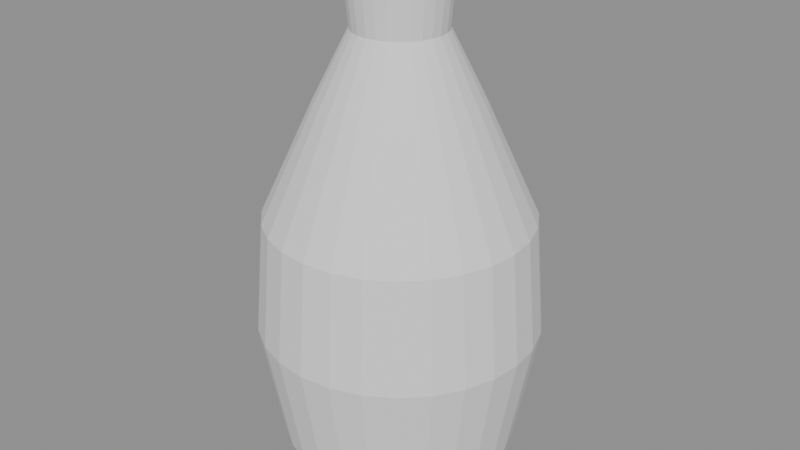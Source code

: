 # Source: vase_bottle.blend  (saved by Blender 5.3.31; exported with 4.5.12 LTS)
import bpy
from mathutils import Matrix  # noqa: F401  (used for matrix-valued properties, if any)

bpy.ops.wm.read_factory_settings(use_empty=True)
scene = bpy.context.scene
scene.name = 'Scene'

# ---- meshes
me_vase_bottle = bpy.data.meshes.new('vase_bottle')
me_vase_bottle.from_pydata([(0.0, 0.0, 0.0), (0.0, 0.0, 0.0), (0.0, 0.0, 0.0), (0.0, 0.0, 0.0), (0.0, 0.0, 0.0), (0.0, 0.0, 0.0), (0.0, 0.0, 0.0), (0.0, 0.0, 0.0), (0.0, 0.0, 0.0), (0.0, 0.0, 0.0), (0.0, 0.0, 0.0), (0.0, 0.0, 0.0), (0.0, 0.0, 0.0), (0.0, 0.0, 0.0), (0.0, 0.0, 0.0), (0.0, 0.0, 0.0), (0.0, 0.0, 0.0), (0.0, 0.0, 0.0), (0.0, 0.0, 0.0), (0.0, 0.0, 0.0), (0.0, 0.0, 0.0), (0.0, 0.0, 0.0), (0.0, 0.0, 0.0), (0.0, 0.0, 0.0), (0.0, 0.0, 0.0), (0.0, 0.0, 0.0), (0.0, 0.0, 0.0), (0.0, 0.0, 0.0), (0.04, 0.0, 0.0), (0.039, 0.008901, 0.0), (0.03604, 0.01736, 0.0), (0.03127, 0.02494, 0.0), (0.02494, 0.03127, 0.0), (0.01736, 0.03604, 0.0), (0.008901, 0.039, 0.0), (2.449e-18, 0.04, 0.0), (-0.008901, 0.039, 0.0), (-0.01736, 0.03604, 0.0), (-0.02494, 0.03127, 0.0), (-0.03127, 0.02494, 0.0), (-0.03604, 0.01736, 0.0), (-0.039, 0.008901, 0.0), (-0.04, 4.899e-18, 0.0), (-0.039, -0.008901, 0.0), (-0.03604, -0.01736, 0.0), (-0.03127, -0.02494, 0.0), (-0.02494, -0.03127, 0.0), (-0.01736, -0.03604, 0.0), (-0.008901, -0.039, 0.0), (-7.348e-18, -0.04, 0.0), (0.008901, -0.039, 0.0), (0.01736, -0.03604, 0.0), (0.02494, -0.03127, 0.0), (0.03127, -0.02494, 0.0), (0.03604, -0.01736, 0.0), (0.039, -0.008901, 0.0), (0.052, 0.0, 0.015), (0.0507, 0.01157, 0.015), (0.04685, 0.02256, 0.015), (0.04066, 0.03242, 0.015), (0.03242, 0.04066, 0.015), (0.02256, 0.04685, 0.015), (0.01157, 0.0507, 0.015), (3.184e-18, 0.052, 0.015), (-0.01157, 0.0507, 0.015), (-0.02256, 0.04685, 0.015), (-0.03242, 0.04066, 0.015), (-0.04066, 0.03242, 0.015), (-0.04685, 0.02256, 0.015), (-0.0507, 0.01157, 0.015), (-0.052, 6.368e-18, 0.015), (-0.0507, -0.01157, 0.015), (-0.04685, -0.02256, 0.015), (-0.04066, -0.03242, 0.015), (-0.03242, -0.04066, 0.015), (-0.02256, -0.04685, 0.015), (-0.01157, -0.0507, 0.015), (-9.552e-18, -0.052, 0.015), (0.01157, -0.0507, 0.015), (0.02256, -0.04685, 0.015), (0.03242, -0.04066, 0.015), (0.04066, -0.03242, 0.015), (0.04685, -0.02256, 0.015), (0.0507, -0.01157, 0.015), (0.062, 0.0, 0.07), (0.06045, 0.0138, 0.07), (0.05586, 0.0269, 0.07), (0.04847, 0.03866, 0.07), (0.03866, 0.04847, 0.07), (0.0269, 0.05586, 0.07), (0.0138, 0.06045, 0.07), (3.796e-18, 0.062, 0.07), (-0.0138, 0.06045, 0.07), (-0.0269, 0.05586, 0.07), (-0.03866, 0.04847, 0.07), (-0.04847, 0.03866, 0.07), (-0.05586, 0.0269, 0.07), (-0.06045, 0.0138, 0.07), (-0.062, 7.593e-18, 0.07), (-0.06045, -0.0138, 0.07), (-0.05586, -0.0269, 0.07), (-0.04847, -0.03866, 0.07), (-0.03866, -0.04847, 0.07), (-0.0269, -0.05586, 0.07), (-0.0138, -0.06045, 0.07), (-1.139e-17, -0.062, 0.07), (0.0138, -0.06045, 0.07), (0.0269, -0.05586, 0.07), (0.03866, -0.04847, 0.07), (0.04847, -0.03866, 0.07), (0.05586, -0.0269, 0.07), (0.06045, -0.0138, 0.07), (0.058, 0.0, 0.12), (0.05655, 0.01291, 0.12), (0.05226, 0.02517, 0.12), (0.04535, 0.03616, 0.12), (0.03616, 0.04535, 0.12), (0.02517, 0.05226, 0.12), (0.01291, 0.05655, 0.12), (3.551e-18, 0.058, 0.12), (-0.01291, 0.05655, 0.12), (-0.02517, 0.05226, 0.12), (-0.03616, 0.04535, 0.12), (-0.04535, 0.03616, 0.12), (-0.05226, 0.02517, 0.12), (-0.05655, 0.01291, 0.12), (-0.058, 7.103e-18, 0.12), (-0.05655, -0.01291, 0.12), (-0.05226, -0.02517, 0.12), (-0.04535, -0.03616, 0.12), (-0.03616, -0.04535, 0.12), (-0.02517, -0.05226, 0.12), (-0.01291, -0.05655, 0.12), (-1.065e-17, -0.058, 0.12), (0.01291, -0.05655, 0.12), (0.02517, -0.05226, 0.12), (0.03616, -0.04535, 0.12), (0.04535, -0.03616, 0.12), (0.05226, -0.02517, 0.12), (0.05655, -0.01291, 0.12), (0.035, 0.0, 0.17), (0.03412, 0.007788, 0.17), (0.03153, 0.01519, 0.17), (0.02736, 0.02182, 0.17), (0.02182, 0.02736, 0.17), (0.01519, 0.03153, 0.17), (0.007788, 0.03412, 0.17), (2.143e-18, 0.035, 0.17), (-0.007788, 0.03412, 0.17), (-0.01519, 0.03153, 0.17), (-0.02182, 0.02736, 0.17), (-0.02736, 0.02182, 0.17), (-0.03153, 0.01519, 0.17), (-0.03412, 0.007788, 0.17), (-0.035, 4.286e-18, 0.17), (-0.03412, -0.007788, 0.17), (-0.03153, -0.01519, 0.17), (-0.02736, -0.02182, 0.17), (-0.02182, -0.02736, 0.17), (-0.01519, -0.03153, 0.17), (-0.007788, -0.03412, 0.17), (-6.429e-18, -0.035, 0.17), (0.007788, -0.03412, 0.17), (0.01519, -0.03153, 0.17), (0.02182, -0.02736, 0.17), (0.02736, -0.02182, 0.17), (0.03153, -0.01519, 0.17), (0.03412, -0.007788, 0.17), (0.02, 0.0, 0.2), (0.0195, 0.00445, 0.2), (0.01802, 0.008678, 0.2), (0.01564, 0.01247, 0.2), (0.01247, 0.01564, 0.2), (0.008678, 0.01802, 0.2), (0.00445, 0.0195, 0.2), (1.225e-18, 0.02, 0.2), (-0.00445, 0.0195, 0.2), (-0.008678, 0.01802, 0.2), (-0.01247, 0.01564, 0.2), (-0.01564, 0.01247, 0.2), (-0.01802, 0.008678, 0.2), (-0.0195, 0.00445, 0.2), (-0.02, 2.449e-18, 0.2), (-0.0195, -0.00445, 0.2), (-0.01802, -0.008678, 0.2), (-0.01564, -0.01247, 0.2), (-0.01247, -0.01564, 0.2), (-0.008678, -0.01802, 0.2), (-0.00445, -0.0195, 0.2), (-3.674e-18, -0.02, 0.2), (0.00445, -0.0195, 0.2), (0.008678, -0.01802, 0.2), (0.01247, -0.01564, 0.2), (0.01564, -0.01247, 0.2), (0.01802, -0.008678, 0.2), (0.0195, -0.00445, 0.2), (0.022, 0.0, 0.22), (0.02145, 0.004895, 0.22), (0.01982, 0.009545, 0.22), (0.0172, 0.01372, 0.22), (0.01372, 0.0172, 0.22), (0.009545, 0.01982, 0.22), (0.004895, 0.02145, 0.22), (1.347e-18, 0.022, 0.22), (-0.004895, 0.02145, 0.22), (-0.009545, 0.01982, 0.22), (-0.01372, 0.0172, 0.22), (-0.0172, 0.01372, 0.22), (-0.01982, 0.009545, 0.22), (-0.02145, 0.004895, 0.22), (-0.022, 2.694e-18, 0.22), (-0.02145, -0.004895, 0.22), (-0.01982, -0.009545, 0.22), (-0.0172, -0.01372, 0.22), (-0.01372, -0.0172, 0.22), (-0.009545, -0.01982, 0.22), (-0.004895, -0.02145, 0.22), (-4.041e-18, -0.022, 0.22), (0.004895, -0.02145, 0.22), (0.009545, -0.01982, 0.22), (0.01372, -0.0172, 0.22), (0.0172, -0.01372, 0.22), (0.01982, -0.009545, 0.22), (0.02145, -0.004895, 0.22), (0.026, 0.0, 0.225), (0.02535, 0.005786, 0.225), (0.02343, 0.01128, 0.225), (0.02033, 0.01621, 0.225), (0.01621, 0.02033, 0.225), (0.01128, 0.02343, 0.225), (0.005786, 0.02535, 0.225), (1.592e-18, 0.026, 0.225), (-0.005786, 0.02535, 0.225), (-0.01128, 0.02343, 0.225), (-0.01621, 0.02033, 0.225), (-0.02033, 0.01621, 0.225), (-0.02343, 0.01128, 0.225), (-0.02535, 0.005786, 0.225), (-0.026, 3.184e-18, 0.225), (-0.02535, -0.005786, 0.225), (-0.02343, -0.01128, 0.225), (-0.02033, -0.01621, 0.225), (-0.01621, -0.02033, 0.225), (-0.01128, -0.02343, 0.225), (-0.005786, -0.02535, 0.225), (-4.776e-18, -0.026, 0.225), (0.005786, -0.02535, 0.225), (0.01128, -0.02343, 0.225), (0.01621, -0.02033, 0.225), (0.02033, -0.01621, 0.225), (0.02343, -0.01128, 0.225), (0.02535, -0.005786, 0.225), (0.022, 0.0, 0.228), (0.02145, 0.004895, 0.228), (0.01982, 0.009545, 0.228), (0.0172, 0.01372, 0.228), (0.01372, 0.0172, 0.228), (0.009545, 0.01982, 0.228), (0.004895, 0.02145, 0.228), (1.347e-18, 0.022, 0.228), (-0.004895, 0.02145, 0.228), (-0.009545, 0.01982, 0.228), (-0.01372, 0.0172, 0.228), (-0.0172, 0.01372, 0.228), (-0.01982, 0.009545, 0.228), (-0.02145, 0.004895, 0.228), (-0.022, 2.694e-18, 0.228), (-0.02145, -0.004895, 0.228), (-0.01982, -0.009545, 0.228), (-0.0172, -0.01372, 0.228), (-0.01372, -0.0172, 0.228), (-0.009545, -0.01982, 0.228), (-0.004895, -0.02145, 0.228), (-4.041e-18, -0.022, 0.228), (0.004895, -0.02145, 0.228), (0.009545, -0.01982, 0.228), (0.01372, -0.0172, 0.228), (0.0172, -0.01372, 0.228), (0.01982, -0.009545, 0.228), (0.02145, -0.004895, 0.228), (0.0, 0.0, 0.228), (0.0, 0.0, 0.228), (0.0, 0.0, 0.228), (0.0, 0.0, 0.228), (0.0, 0.0, 0.228), (0.0, 0.0, 0.228), (0.0, 0.0, 0.228), (0.0, 0.0, 0.228), (0.0, 0.0, 0.228), (0.0, 0.0, 0.228), (0.0, 0.0, 0.228), (0.0, 0.0, 0.228), (0.0, 0.0, 0.228), (0.0, 0.0, 0.228), (0.0, 0.0, 0.228), (0.0, 0.0, 0.228), (0.0, 0.0, 0.228), (0.0, 0.0, 0.228), (0.0, 0.0, 0.228), (0.0, 0.0, 0.228), (0.0, 0.0, 0.228), (0.0, 0.0, 0.228), (0.0, 0.0, 0.228), (0.0, 0.0, 0.228), (0.0, 0.0, 0.228), (0.0, 0.0, 0.228), (0.0, 0.0, 0.228), (0.0, 0.0, 0.228)], [], [(0, 1, 29, 28), (1, 2, 30, 29), (2, 3, 31, 30), (3, 4, 32, 31), (4, 5, 33, 32), (5, 6, 34, 33), (6, 7, 35, 34), (7, 8, 36, 35), (8, 9, 37, 36), (9, 10, 38, 37), (10, 11, 39, 38), (11, 12, 40, 39), (12, 13, 41, 40), (13, 14, 42, 41), (14, 15, 43, 42), (15, 16, 44, 43), (16, 17, 45, 44), (17, 18, 46, 45), (18, 19, 47, 46), (19, 20, 48, 47), (20, 21, 49, 48), (21, 22, 50, 49), (22, 23, 51, 50), (23, 24, 52, 51), (24, 25, 53, 52), (25, 26, 54, 53), (26, 27, 55, 54), (27, 0, 28, 55), (28, 29, 57, 56), (29, 30, 58, 57), (30, 31, 59, 58), (31, 32, 60, 59), (32, 33, 61, 60), (33, 34, 62, 61), (34, 35, 63, 62), (35, 36, 64, 63), (36, 37, 65, 64), (37, 38, 66, 65), (38, 39, 67, 66), (39, 40, 68, 67), (40, 41, 69, 68), (41, 42, 70, 69), (42, 43, 71, 70), (43, 44, 72, 71), (44, 45, 73, 72), (45, 46, 74, 73), (46, 47, 75, 74), (47, 48, 76, 75), (48, 49, 77, 76), (49, 50, 78, 77), (50, 51, 79, 78), (51, 52, 80, 79), (52, 53, 81, 80), (53, 54, 82, 81), (54, 55, 83, 82), (55, 28, 56, 83), (56, 57, 85, 84), (57, 58, 86, 85), (58, 59, 87, 86), (59, 60, 88, 87), (60, 61, 89, 88), (61, 62, 90, 89), (62, 63, 91, 90), (63, 64, 92, 91), (64, 65, 93, 92), (65, 66, 94, 93), (66, 67, 95, 94), (67, 68, 96, 95), (68, 69, 97, 96), (69, 70, 98, 97), (70, 71, 99, 98), (71, 72, 100, 99), (72, 73, 101, 100), (73, 74, 102, 101), (74, 75, 103, 102), (75, 76, 104, 103), (76, 77, 105, 104), (77, 78, 106, 105), (78, 79, 107, 106), (79, 80, 108, 107), (80, 81, 109, 108), (81, 82, 110, 109), (82, 83, 111, 110), (83, 56, 84, 111), (84, 85, 113, 112), (85, 86, 114, 113), (86, 87, 115, 114), (87, 88, 116, 115), (88, 89, 117, 116), (89, 90, 118, 117), (90, 91, 119, 118), (91, 92, 120, 119), (92, 93, 121, 120), (93, 94, 122, 121), (94, 95, 123, 122), (95, 96, 124, 123), (96, 97, 125, 124), (97, 98, 126, 125), (98, 99, 127, 126), (99, 100, 128, 127), (100, 101, 129, 128), (101, 102, 130, 129), (102, 103, 131, 130), (103, 104, 132, 131), (104, 105, 133, 132), (105, 106, 134, 133), (106, 107, 135, 134), (107, 108, 136, 135), (108, 109, 137, 136), (109, 110, 138, 137), (110, 111, 139, 138), (111, 84, 112, 139), (112, 113, 141, 140), (113, 114, 142, 141), (114, 115, 143, 142), (115, 116, 144, 143), (116, 117, 145, 144), (117, 118, 146, 145), (118, 119, 147, 146), (119, 120, 148, 147), (120, 121, 149, 148), (121, 122, 150, 149), (122, 123, 151, 150), (123, 124, 152, 151), (124, 125, 153, 152), (125, 126, 154, 153), (126, 127, 155, 154), (127, 128, 156, 155), (128, 129, 157, 156), (129, 130, 158, 157), (130, 131, 159, 158), (131, 132, 160, 159), (132, 133, 161, 160), (133, 134, 162, 161), (134, 135, 163, 162), (135, 136, 164, 163), (136, 137, 165, 164), (137, 138, 166, 165), (138, 139, 167, 166), (139, 112, 140, 167), (140, 141, 169, 168), (141, 142, 170, 169), (142, 143, 171, 170), (143, 144, 172, 171), (144, 145, 173, 172), (145, 146, 174, 173), (146, 147, 175, 174), (147, 148, 176, 175), (148, 149, 177, 176), (149, 150, 178, 177), (150, 151, 179, 178), (151, 152, 180, 179), (152, 153, 181, 180), (153, 154, 182, 181), (154, 155, 183, 182), (155, 156, 184, 183), (156, 157, 185, 184), (157, 158, 186, 185), (158, 159, 187, 186), (159, 160, 188, 187), (160, 161, 189, 188), (161, 162, 190, 189), (162, 163, 191, 190), (163, 164, 192, 191), (164, 165, 193, 192), (165, 166, 194, 193), (166, 167, 195, 194), (167, 140, 168, 195), (168, 169, 197, 196), (169, 170, 198, 197), (170, 171, 199, 198), (171, 172, 200, 199), (172, 173, 201, 200), (173, 174, 202, 201), (174, 175, 203, 202), (175, 176, 204, 203), (176, 177, 205, 204), (177, 178, 206, 205), (178, 179, 207, 206), (179, 180, 208, 207), (180, 181, 209, 208), (181, 182, 210, 209), (182, 183, 211, 210), (183, 184, 212, 211), (184, 185, 213, 212), (185, 186, 214, 213), (186, 187, 215, 214), (187, 188, 216, 215), (188, 189, 217, 216), (189, 190, 218, 217), (190, 191, 219, 218), (191, 192, 220, 219), (192, 193, 221, 220), (193, 194, 222, 221), (194, 195, 223, 222), (195, 168, 196, 223), (196, 197, 225, 224), (197, 198, 226, 225), (198, 199, 227, 226), (199, 200, 228, 227), (200, 201, 229, 228), (201, 202, 230, 229), (202, 203, 231, 230), (203, 204, 232, 231), (204, 205, 233, 232), (205, 206, 234, 233), (206, 207, 235, 234), (207, 208, 236, 235), (208, 209, 237, 236), (209, 210, 238, 237), (210, 211, 239, 238), (211, 212, 240, 239), (212, 213, 241, 240), (213, 214, 242, 241), (214, 215, 243, 242), (215, 216, 244, 243), (216, 217, 245, 244), (217, 218, 246, 245), (218, 219, 247, 246), (219, 220, 248, 247), (220, 221, 249, 248), (221, 222, 250, 249), (222, 223, 251, 250), (223, 196, 224, 251), (224, 225, 253, 252), (225, 226, 254, 253), (226, 227, 255, 254), (227, 228, 256, 255), (228, 229, 257, 256), (229, 230, 258, 257), (230, 231, 259, 258), (231, 232, 260, 259), (232, 233, 261, 260), (233, 234, 262, 261), (234, 235, 263, 262), (235, 236, 264, 263), (236, 237, 265, 264), (237, 238, 266, 265), (238, 239, 267, 266), (239, 240, 268, 267), (240, 241, 269, 268), (241, 242, 270, 269), (242, 243, 271, 270), (243, 244, 272, 271), (244, 245, 273, 272), (245, 246, 274, 273), (246, 247, 275, 274), (247, 248, 276, 275), (248, 249, 277, 276), (249, 250, 278, 277), (250, 251, 279, 278), (251, 224, 252, 279), (252, 253, 281, 280), (253, 254, 282, 281), (254, 255, 283, 282), (255, 256, 284, 283), (256, 257, 285, 284), (257, 258, 286, 285), (258, 259, 287, 286), (259, 260, 288, 287), (260, 261, 289, 288), (261, 262, 290, 289), (262, 263, 291, 290), (263, 264, 292, 291), (264, 265, 293, 292), (265, 266, 294, 293), (266, 267, 295, 294), (267, 268, 296, 295), (268, 269, 297, 296), (269, 270, 298, 297), (270, 271, 299, 298), (271, 272, 300, 299), (272, 273, 301, 300), (273, 274, 302, 301), (274, 275, 303, 302), (275, 276, 304, 303), (276, 277, 305, 304), (277, 278, 306, 305), (278, 279, 307, 306), (279, 252, 280, 307)])
me_vase_bottle.update()

# ---- objects
ob_vase_bottle = bpy.data.objects.new('vase_bottle', me_vase_bottle)

# ---- transforms, parenting, visibility, modifiers, constraints
ob_vase_bottle.location = (0.0, 0.0, 0.0)

# ---- collection membership
scene.collection.objects.link(ob_vase_bottle)

# ---- scene / render settings (as saved in the file)
scene.frame_start = 1; scene.frame_end = 250; scene.frame_set(1)
scene.render.engine = 'BLENDER_EEVEE_NEXT'
scene.render.bake_bias = 0.0
scene.render.bake_samples = 0
scene.render.compositor_device = 'GPU'
scene.eevee.use_volume_custom_range = False
scene.eevee.fast_gi_thickness_near = 0.1
scene.eevee.fast_gi_thickness_far = 0.0
scene.eevee.ray_tracing_options.screen_trace_thickness = 0.1
bpy.context.view_layer.update()

# ---- added for rendering (the .blend has no active camera and no usable light): camera, sun + grey world if the file has none
cam_auto = bpy.data.cameras.new('AutoCamera')
cam_auto.lens = 50.0
cam_auto.sensor_width = 36.0
cam_auto.clip_end = 1000.0
ob_auto_camera = bpy.data.objects.new('AutoCamera', cam_auto)
scene.collection.objects.link(ob_auto_camera)
ob_auto_camera.location = (0.26613, -0.319356, 0.326904)
ob_auto_camera.rotation_euler = (1.09748, -7.21219e-08, 0.694738)
scene.camera = ob_auto_camera
light_auto_sun = bpy.data.lights.new('AutoSun', 'SUN')
light_auto_sun.energy = 3.0
light_auto_sun.angle = 0.0523599
ob_auto_sun = bpy.data.objects.new('AutoSun', light_auto_sun)
scene.collection.objects.link(ob_auto_sun)
ob_auto_sun.rotation_euler = (0.872665, 0.174533, 0.523599)
if scene.world is None:
    world_auto = bpy.data.worlds.new('AutoWorld')
    world_auto.color = (0.3, 0.3, 0.3)
    scene.world = world_auto
bpy.context.view_layer.update()
